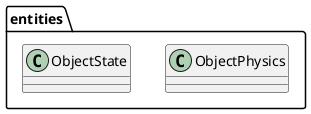

The diagram above was rendered by PlantUML. Its source (embedded in the PNG):
@startuml
package entities {
    class ObjectPhysics
    class ObjectState
}
@enduml